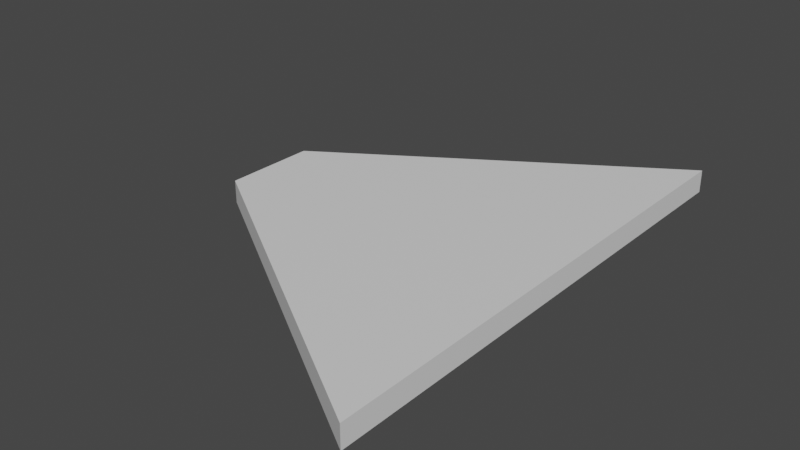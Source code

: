 # Source: prototype_spaceship.blend  (saved by Blender 3.4.6; exported with 4.5.12 LTS)
import bpy
from mathutils import Matrix  # noqa: F401  (used for matrix-valued properties, if any)

bpy.ops.wm.read_factory_settings(use_empty=True)
scene = bpy.context.scene
scene.name = 'Scene'

# ---- collections
col_collection = bpy.data.collections.new('Collection'); scene.collection.children.link(col_collection)

# ---- materials (node trees are filled in below, after node groups)
mat_material = bpy.data.materials.new('Material')
mat_material.alpha_threshold = 0.0
mat_material.use_transparent_shadow = False
mat_material.roughness = 0.5
mat_material.line_color = (0.0, 0.0, 0.0, 1.0)

# ---- material node trees
mat_material.use_nodes = True; mat_material.node_tree.nodes.clear()
_N = mat_material.node_tree.nodes; _L = mat_material.node_tree.links
n0 = _N.new('ShaderNodeOutputMaterial'); n0.name = 'Material Output'; n0.location = (300, 300)
n1 = _N.new('ShaderNodeBsdfPrincipled'); n1.name = 'Principled BSDF'; n1.location = (10, 300)
n1.distribution = 'GGX'
n1.subsurface_method = 'RANDOM_WALK_SKIN'
n1.inputs[3].default_value = 1.45
n1.inputs[27].default_value = (0.0, 0.0, 0.0, 1.0)
n1.inputs[28].default_value = 1.0
_L.new(n1.outputs[0], n0.inputs[0])
n0.is_active_output = True

# ---- world
world_world = bpy.data.worlds.new('World'); scene.world = world_world
world_world.use_nodes = True; world_world.node_tree.nodes.clear()
_N = world_world.node_tree.nodes; _L = world_world.node_tree.links
n0 = _N.new('ShaderNodeOutputWorld'); n0.name = 'World Output'; n0.location = (300, 300)
n1 = _N.new('ShaderNodeBackground'); n1.name = 'Background'; n1.location = (10, 300)
n1.inputs[0].default_value = (0.05088, 0.05088, 0.05088, 1.0)
_L.new(n1.outputs[0], n0.inputs[0])
n0.is_active_output = True
world_world.color = (0.05088, 0.05088, 0.05088)
world_world.use_sun_shadow = False
world_world.sun_shadow_jitter_overblur = 0.0

# ---- meshes
me_cube_001 = bpy.data.meshes.new('Cube.001')
me_cube_001.from_pydata([(1.0, 3.567, -0.5092), (1.0, 3.567, -1.0), (1.0, -1.0, -0.5092), (1.0, -1.0, -1.0), (-6.093, -1.0, -0.5092), (-6.093, -1.0, -1.0), (1.0, -7.567, -0.5092), (1.0, -7.567, -1.0), (1.0, -3.0, -0.5092), (1.0, -3.0, -1.0), (-6.093, -3.0, -0.5092), (-6.093, -3.0, -1.0), (1.0, -1.0, -0.5092), (1.0, -1.0, -1.0), (1.0, -3.0, -0.5092), (1.0, -3.0, -1.0), (-6.093, -1.0, -0.5092), (-6.093, -1.0, -1.0), (-6.093, -3.0, -0.5092), (-6.093, -3.0, -1.0)], [], [(0, 4, 2), (3, 2, 4, 5), (5, 1, 3), (1, 0, 2, 3), (5, 4, 0, 1), (6, 8, 10), (9, 11, 10, 8), (11, 9, 7), (7, 9, 8, 6), (11, 7, 6, 10), (12, 16, 18, 14), (15, 14, 18, 19), (19, 18, 16, 17), (17, 13, 15, 19), (13, 12, 14, 15), (17, 16, 12, 13)])
_uv = me_cube_001.uv_layers.new(name='UVMap')
_uv.uv.foreach_set('vector', [0.625, 0.5, 0.875, 0.75, 0.625, 0.75, 0.375, 0.75, 0.625, 0.75, 0.625, 1.0, 0.375, 1.0, 0.125, 0.5, 0.375, 0.5, 0.375, 0.75, 0.375, 0.5, 0.625, 0.5, 0.625, 0.75, 0.375, 0.75, 0.375, 0.25, 0.625, 0.25, 0.625, 0.5, 0.375, 0.5, 0.625, 0.5, 0.625, 0.75, 0.875, 0.75, 0.375, 0.75, 0.375, 1.0, 0.625, 1.0, 0.625, 0.75, 0.125, 0.5, 0.375, 0.75, 0.375, 0.5, 0.375, 0.5, 0.375, 0.75, 0.625, 0.75, 0.625, 0.5, 0.375, 0.25, 0.375, 0.5, 0.625, 0.5, 0.625, 0.25, 0.625, 0.5, 0.875, 0.5, 0.875, 0.75, 0.625, 0.75, 0.375, 0.75, 0.625, 0.75, 0.625, 1.0, 0.375, 1.0, 0.375, 0.0, 0.625, 0.0, 0.625, 0.25, 0.375, 0.25, 0.125, 0.5, 0.375, 0.5, 0.375, 0.75, 0.125, 0.75, 0.375, 0.5, 0.625, 0.5, 0.625, 0.75, 0.375, 0.75, 0.375, 0.25, 0.625, 0.25, 0.625, 0.5, 0.375, 0.5])
me_cube_001.materials.append(mat_material)
me_cube_001.use_mirror_vertex_groups = False
me_cube_001.update()

# ---- objects
ob_cube_001 = bpy.data.objects.new('Cube.001', me_cube_001)

# ---- transforms, parenting, visibility, modifiers, constraints
ob_cube_001.location = (0.0, 2.0, 0.0)
ob_cube_001.lock_rotations_4d = False
ob_cube_001.empty_display_type = 'ARROWS'
ob_cube_001.lineart.crease_threshold = 0.0

# ---- collection membership
col_collection.objects.link(ob_cube_001)

# ---- scene / render settings (as saved in the file)
scene.frame_start = 1; scene.frame_end = 250; scene.frame_set(1)
scene.render.engine = 'BLENDER_EEVEE_NEXT'
scene.cycles.sampling_pattern = 'TABULATED_SOBOL'
scene.cycles.use_light_tree = False
scene.view_settings.view_transform = 'Filmic'
bpy.context.view_layer.update()

# ---- added for rendering (the .blend has no active camera and no usable light): camera, sun
cam_auto = bpy.data.cameras.new('AutoCamera')
cam_auto.lens = 50.0
cam_auto.sensor_width = 36.0
cam_auto.clip_end = 1000.0
ob_auto_camera = bpy.data.objects.new('AutoCamera', cam_auto)
scene.collection.objects.link(ob_auto_camera)
ob_auto_camera.location = (9.67576, -14.6664, 9.02305)
ob_auto_camera.rotation_euler = (1.09748, -7.21219e-08, 0.694738)
scene.camera = ob_auto_camera
light_auto_sun = bpy.data.lights.new('AutoSun', 'SUN')
light_auto_sun.energy = 3.0
light_auto_sun.angle = 0.0523599
ob_auto_sun = bpy.data.objects.new('AutoSun', light_auto_sun)
scene.collection.objects.link(ob_auto_sun)
ob_auto_sun.rotation_euler = (0.872665, 0.174533, 0.523599)
bpy.context.view_layer.update()
